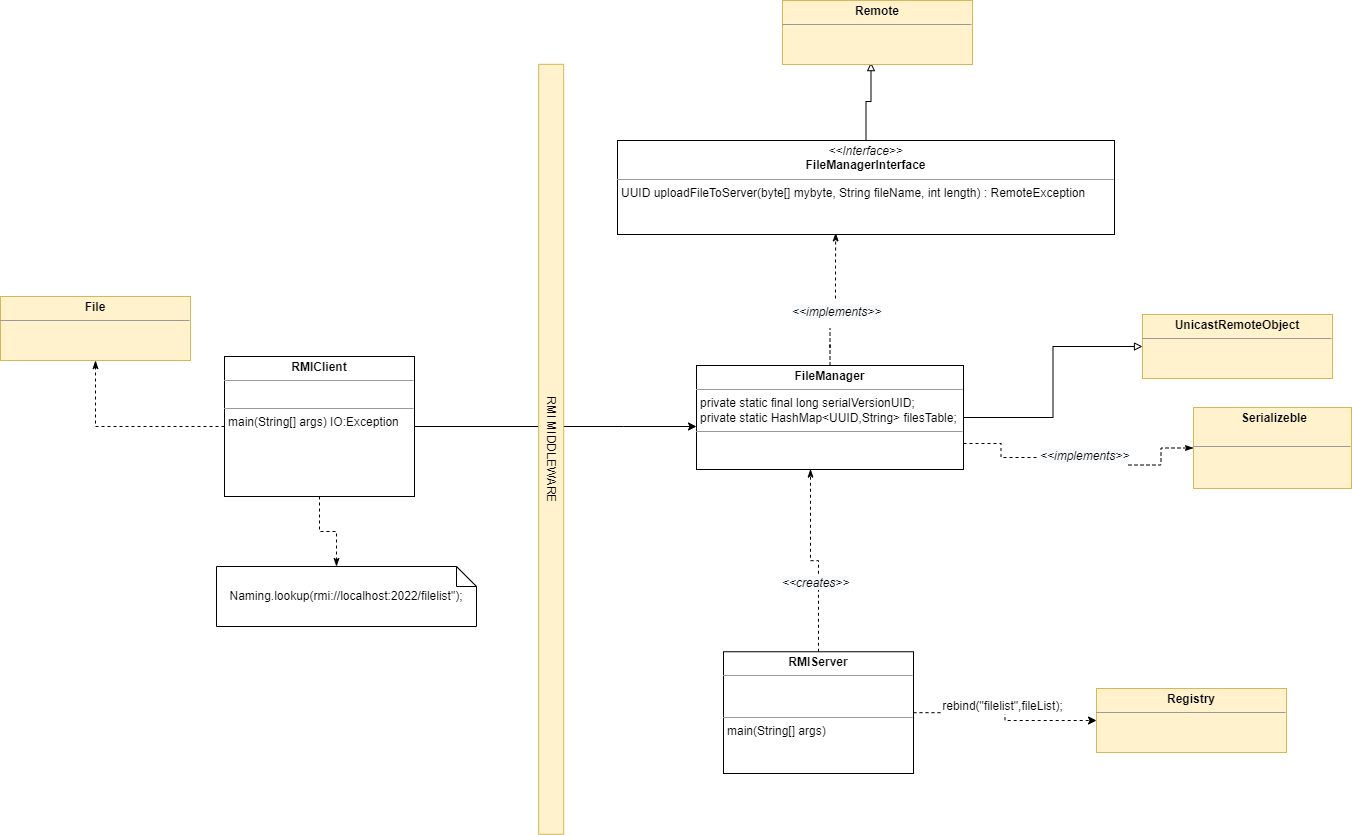

The diagram above was exported from draw.io. Its source (the exported page's mxGraphModel, read from the mxfile embedded in the PNG):
<mxGraphModel dx="3605" dy="1427" grid="0" gridSize="10" guides="0" tooltips="1" connect="1" arrows="1" fold="1" page="1" pageScale="1" pageWidth="850" pageHeight="1100" math="0" shadow="0">
  <root>
    <mxCell id="0" />
    <mxCell id="1" parent="0" />
    <mxCell id="yGWXZ6u6icjItTc5VBg5-7" style="edgeStyle=orthogonalEdgeStyle;rounded=0;orthogonalLoop=1;jettySize=auto;html=1;" edge="1" parent="1" source="9ILJax_mf9ldLtZK62mx-10" target="9ILJax_mf9ldLtZK62mx-13">
      <mxGeometry relative="1" as="geometry">
        <Array as="points">
          <mxPoint x="-160" y="559" />
          <mxPoint x="-160" y="559" />
        </Array>
      </mxGeometry>
    </mxCell>
    <mxCell id="9ILJax_mf9ldLtZK62mx-2" value="RMI MIDDLEWARE" style="rounded=0;whiteSpace=wrap;html=1;rotation=90;fillColor=#fff2cc;strokeColor=#d6b656;" parent="1" vertex="1">
      <mxGeometry x="-617.31" y="569.31" width="770" height="25" as="geometry" />
    </mxCell>
    <mxCell id="9ILJax_mf9ldLtZK62mx-31" style="edgeStyle=orthogonalEdgeStyle;rounded=0;jumpSize=12;orthogonalLoop=1;jettySize=auto;html=1;entryX=0;entryY=0;entryDx=120;entryDy=0;entryPerimeter=0;dashed=1;strokeWidth=1;startArrow=none;startFill=0;endArrow=classicThin;endFill=1;startSize=6;endSize=6;sourcePerimeterSpacing=0;targetPerimeterSpacing=0;" parent="1" source="9ILJax_mf9ldLtZK62mx-10" target="9ILJax_mf9ldLtZK62mx-15" edge="1">
      <mxGeometry relative="1" as="geometry" />
    </mxCell>
    <mxCell id="yGWXZ6u6icjItTc5VBg5-25" style="edgeStyle=orthogonalEdgeStyle;rounded=0;orthogonalLoop=1;jettySize=auto;html=1;entryX=0.5;entryY=1;entryDx=0;entryDy=0;dashed=1;endArrow=classicThin;endFill=1;" edge="1" parent="1" source="9ILJax_mf9ldLtZK62mx-10" target="yGWXZ6u6icjItTc5VBg5-24">
      <mxGeometry relative="1" as="geometry" />
    </mxCell>
    <mxCell id="9ILJax_mf9ldLtZK62mx-10" value="&lt;p style=&quot;margin:0px;margin-top:4px;text-align:center;&quot;&gt;&lt;b&gt;RMIClient&lt;/b&gt;&lt;/p&gt;&lt;hr size=&quot;1&quot;&gt;&lt;p style=&quot;margin:0px;margin-left:4px;&quot;&gt;&lt;br&gt;&lt;/p&gt;&lt;hr size=&quot;1&quot;&gt;&lt;p style=&quot;margin:0px;margin-left:4px;&quot;&gt;main(String[] args) IO:Exception&lt;/p&gt;&lt;p style=&quot;margin:0px;margin-left:4px;&quot;&gt;&lt;br&gt;&lt;/p&gt;" style="verticalAlign=top;align=left;overflow=fill;fontSize=12;fontFamily=Helvetica;html=1;" parent="1" vertex="1">
      <mxGeometry x="-559" y="489" width="190" height="140" as="geometry" />
    </mxCell>
    <mxCell id="9ILJax_mf9ldLtZK62mx-29" style="edgeStyle=orthogonalEdgeStyle;rounded=0;jumpSize=12;orthogonalLoop=1;jettySize=auto;html=1;entryX=0.439;entryY=0.983;entryDx=0;entryDy=0;entryPerimeter=0;dashed=1;strokeWidth=1;startArrow=none;startFill=0;endArrow=classicThin;endFill=1;startSize=6;endSize=6;targetPerimeterSpacing=0;" parent="1" source="9ILJax_mf9ldLtZK62mx-23" target="9ILJax_mf9ldLtZK62mx-28" edge="1">
      <mxGeometry relative="1" as="geometry" />
    </mxCell>
    <mxCell id="yGWXZ6u6icjItTc5VBg5-17" style="edgeStyle=orthogonalEdgeStyle;rounded=0;orthogonalLoop=1;jettySize=auto;html=1;exitX=1;exitY=0.5;exitDx=0;exitDy=0;entryX=0;entryY=0.5;entryDx=0;entryDy=0;endArrow=block;endFill=0;" edge="1" parent="1" source="9ILJax_mf9ldLtZK62mx-13" target="yGWXZ6u6icjItTc5VBg5-16">
      <mxGeometry relative="1" as="geometry" />
    </mxCell>
    <mxCell id="yGWXZ6u6icjItTc5VBg5-19" style="edgeStyle=orthogonalEdgeStyle;rounded=0;orthogonalLoop=1;jettySize=auto;html=1;exitX=1;exitY=0.75;exitDx=0;exitDy=0;entryX=0;entryY=0.5;entryDx=0;entryDy=0;endArrow=classicThin;endFill=1;dashed=1;startArrow=none;" edge="1" parent="1" source="yGWXZ6u6icjItTc5VBg5-20" target="yGWXZ6u6icjItTc5VBg5-18">
      <mxGeometry relative="1" as="geometry" />
    </mxCell>
    <mxCell id="9ILJax_mf9ldLtZK62mx-13" value="&lt;p style=&quot;margin:0px;margin-top:4px;text-align:center;&quot;&gt;&lt;b&gt;FileManager&lt;/b&gt;&lt;/p&gt;&lt;hr size=&quot;1&quot;&gt;&lt;p style=&quot;margin: 0px 0px 0px 4px;&quot;&gt;private static final long serialVersionUID;&lt;/p&gt;&lt;p style=&quot;margin: 0px 0px 0px 4px;&quot;&gt;private static HashMap&amp;lt;UUID,String&amp;gt; filesTable;&lt;/p&gt;&lt;hr size=&quot;1&quot;&gt;&lt;p style=&quot;margin:0px;margin-left:4px;&quot;&gt;&lt;br&gt;&lt;/p&gt;" style="verticalAlign=top;align=left;overflow=fill;fontSize=12;fontFamily=Helvetica;html=1;" parent="1" vertex="1">
      <mxGeometry x="-87" y="498" width="267" height="104" as="geometry" />
    </mxCell>
    <mxCell id="9ILJax_mf9ldLtZK62mx-15" value="Naming.lookup(rmi://localhost:2022/filelist&quot;);" style="shape=note;size=20;whiteSpace=wrap;html=1;" parent="1" vertex="1">
      <mxGeometry x="-567" y="699" width="260" height="60" as="geometry" />
    </mxCell>
    <mxCell id="9ILJax_mf9ldLtZK62mx-27" style="edgeStyle=orthogonalEdgeStyle;rounded=0;jumpSize=12;orthogonalLoop=1;jettySize=auto;html=1;entryX=0.427;entryY=0.996;entryDx=0;entryDy=0;entryPerimeter=0;strokeWidth=1;startArrow=none;startFill=0;endArrow=classicThin;endFill=1;startSize=6;endSize=6;sourcePerimeterSpacing=0;targetPerimeterSpacing=0;dashed=1;" parent="1" source="9ILJax_mf9ldLtZK62mx-26" target="9ILJax_mf9ldLtZK62mx-13" edge="1">
      <mxGeometry relative="1" as="geometry" />
    </mxCell>
    <mxCell id="9ILJax_mf9ldLtZK62mx-22" value="&lt;i style=&quot;color: rgb(0, 0, 0); font-family: Helvetica; font-size: 12px; font-variant-ligatures: normal; font-variant-caps: normal; font-weight: 400; letter-spacing: normal; orphans: 2; text-align: center; text-indent: 0px; text-transform: none; widows: 2; word-spacing: 0px; -webkit-text-stroke-width: 0px; background-color: rgb(248, 249, 250); text-decoration-thickness: initial; text-decoration-style: initial; text-decoration-color: initial;&quot;&gt;&amp;lt;&amp;lt;creates&amp;gt;&amp;gt;&lt;/i&gt;" style="text;whiteSpace=wrap;html=1;" parent="1" vertex="1">
      <mxGeometry x="-3" y="702" width="90" height="30" as="geometry" />
    </mxCell>
    <mxCell id="yGWXZ6u6icjItTc5VBg5-11" style="edgeStyle=orthogonalEdgeStyle;rounded=0;orthogonalLoop=1;jettySize=auto;html=1;entryX=0;entryY=0.5;entryDx=0;entryDy=0;dashed=1;" edge="1" parent="1" source="9ILJax_mf9ldLtZK62mx-26" target="yGWXZ6u6icjItTc5VBg5-10">
      <mxGeometry relative="1" as="geometry" />
    </mxCell>
    <mxCell id="9ILJax_mf9ldLtZK62mx-26" value="&lt;p style=&quot;margin:0px;margin-top:4px;text-align:center;&quot;&gt;&lt;b&gt;RMIServer&lt;/b&gt;&lt;/p&gt;&lt;hr size=&quot;1&quot;&gt;&lt;p style=&quot;margin:0px;margin-left:4px;&quot;&gt;&lt;br&gt;&lt;br&gt;&lt;/p&gt;&lt;hr size=&quot;1&quot;&gt;&lt;p style=&quot;margin:0px;margin-left:4px;&quot;&gt;main(String[] args)&amp;nbsp;&lt;/p&gt;" style="verticalAlign=top;align=left;overflow=fill;fontSize=12;fontFamily=Helvetica;html=1;" parent="1" vertex="1">
      <mxGeometry x="-60" y="784.25" width="190" height="121.75" as="geometry" />
    </mxCell>
    <mxCell id="yGWXZ6u6icjItTc5VBg5-15" style="edgeStyle=orthogonalEdgeStyle;rounded=0;orthogonalLoop=1;jettySize=auto;html=1;endArrow=block;endFill=0;" edge="1" parent="1" source="9ILJax_mf9ldLtZK62mx-28">
      <mxGeometry relative="1" as="geometry">
        <mxPoint x="87.5" y="195.11114501953125" as="targetPoint" />
      </mxGeometry>
    </mxCell>
    <mxCell id="9ILJax_mf9ldLtZK62mx-28" value="&lt;p style=&quot;margin:0px;margin-top:4px;text-align:center;&quot;&gt;&lt;i&gt;&amp;lt;&amp;lt;Interface&amp;gt;&amp;gt;&lt;/i&gt;&lt;br&gt;&lt;b&gt;FileManagerInterface&lt;/b&gt;&lt;/p&gt;&lt;hr size=&quot;1&quot;&gt;&lt;p style=&quot;margin:0px;margin-left:4px;&quot;&gt;&lt;span style=&quot;background-color: initial;&quot;&gt;UUID uploadFileToServer(byte[] mybyte, String fileName, int length) : RemoteException&lt;/span&gt;&lt;br&gt;&lt;/p&gt;&lt;p style=&quot;margin:0px;margin-left:4px;&quot;&gt;&lt;br&gt;&lt;/p&gt;" style="verticalAlign=top;align=left;overflow=fill;fontSize=12;fontFamily=Helvetica;html=1;" parent="1" vertex="1">
      <mxGeometry x="-166" y="273" width="497" height="94" as="geometry" />
    </mxCell>
    <mxCell id="9ILJax_mf9ldLtZK62mx-23" value="&lt;i style=&quot;color: rgb(0, 0, 0); font-family: Helvetica; font-size: 12px; font-variant-ligatures: normal; font-variant-caps: normal; font-weight: 400; letter-spacing: normal; orphans: 2; text-align: center; text-indent: 0px; text-transform: none; widows: 2; word-spacing: 0px; -webkit-text-stroke-width: 0px; background-color: rgb(248, 249, 250); text-decoration-thickness: initial; text-decoration-style: initial; text-decoration-color: initial;&quot;&gt;&amp;lt;&amp;lt;implements&amp;gt;&amp;gt;&lt;/i&gt;" style="text;whiteSpace=wrap;html=1;" parent="1" vertex="1">
      <mxGeometry x="7" y="431" width="90" height="30" as="geometry" />
    </mxCell>
    <mxCell id="yGWXZ6u6icjItTc5VBg5-3" value="" style="edgeStyle=orthogonalEdgeStyle;rounded=0;jumpSize=12;orthogonalLoop=1;jettySize=auto;html=1;entryX=0.439;entryY=0.983;entryDx=0;entryDy=0;entryPerimeter=0;dashed=1;strokeWidth=1;startArrow=none;startFill=0;endArrow=none;endFill=1;startSize=6;endSize=6;sourcePerimeterSpacing=0;" edge="1" parent="1" source="9ILJax_mf9ldLtZK62mx-13" target="9ILJax_mf9ldLtZK62mx-23">
      <mxGeometry relative="1" as="geometry">
        <mxPoint x="49" y="497" as="sourcePoint" />
        <mxPoint x="50.96100000000001" y="367.40200000000004" as="targetPoint" />
      </mxGeometry>
    </mxCell>
    <mxCell id="yGWXZ6u6icjItTc5VBg5-10" value="&lt;p style=&quot;margin:0px;margin-top:4px;text-align:center;&quot;&gt;&lt;b&gt;Registry&lt;/b&gt;&lt;/p&gt;&lt;hr size=&quot;1&quot;&gt;&lt;p style=&quot;margin:0px;margin-left:4px;&quot;&gt;&lt;br&gt;&lt;br&gt;&lt;/p&gt;&lt;hr size=&quot;1&quot;&gt;&lt;p style=&quot;margin:0px;margin-left:4px;&quot;&gt;&lt;br&gt;&lt;/p&gt;" style="verticalAlign=top;align=left;overflow=fill;fontSize=12;fontFamily=Helvetica;html=1;fillColor=#fff2cc;strokeColor=#d6b656;" vertex="1" parent="1">
      <mxGeometry x="313" y="821" width="190" height="64" as="geometry" />
    </mxCell>
    <mxCell id="yGWXZ6u6icjItTc5VBg5-12" value="rebind(&quot;filelist&quot;,fileList);" style="text;html=1;strokeColor=none;fillColor=none;align=center;verticalAlign=middle;whiteSpace=wrap;rounded=0;labelBackgroundColor=#FFFFFF;" vertex="1" parent="1">
      <mxGeometry x="146" y="828" width="147" height="21" as="geometry" />
    </mxCell>
    <mxCell id="yGWXZ6u6icjItTc5VBg5-14" value="&lt;p style=&quot;margin:0px;margin-top:4px;text-align:center;&quot;&gt;&lt;b&gt;Remote&lt;/b&gt;&lt;/p&gt;&lt;hr size=&quot;1&quot;&gt;&lt;p style=&quot;margin:0px;margin-left:4px;&quot;&gt;&lt;br&gt;&lt;br&gt;&lt;/p&gt;&lt;hr size=&quot;1&quot;&gt;&lt;p style=&quot;margin:0px;margin-left:4px;&quot;&gt;&lt;br&gt;&lt;/p&gt;" style="verticalAlign=top;align=left;overflow=fill;fontSize=12;fontFamily=Helvetica;html=1;fillColor=#fff2cc;strokeColor=#d6b656;" vertex="1" parent="1">
      <mxGeometry x="-1" y="133" width="190" height="64" as="geometry" />
    </mxCell>
    <mxCell id="yGWXZ6u6icjItTc5VBg5-16" value="&lt;p style=&quot;margin:0px;margin-top:4px;text-align:center;&quot;&gt;&lt;b&gt;UnicastRemoteObject&lt;/b&gt;&lt;/p&gt;&lt;hr size=&quot;1&quot;&gt;&lt;p style=&quot;margin:0px;margin-left:4px;&quot;&gt;&lt;br&gt;&lt;br&gt;&lt;/p&gt;&lt;hr size=&quot;1&quot;&gt;&lt;p style=&quot;margin:0px;margin-left:4px;&quot;&gt;&lt;br&gt;&lt;/p&gt;" style="verticalAlign=top;align=left;overflow=fill;fontSize=12;fontFamily=Helvetica;html=1;fillColor=#fff2cc;strokeColor=#d6b656;" vertex="1" parent="1">
      <mxGeometry x="359" y="447" width="190" height="64" as="geometry" />
    </mxCell>
    <mxCell id="yGWXZ6u6icjItTc5VBg5-18" value="&lt;p style=&quot;margin: 4px 0px 0px;&quot;&gt;&lt;/p&gt;&lt;p style=&quot;margin:0px;margin-left:4px;&quot;&gt;&lt;b&gt;Serializeble&lt;/b&gt;&lt;br&gt;&lt;br&gt;&lt;/p&gt;&lt;hr size=&quot;1&quot;&gt;&lt;p style=&quot;text-align: left; margin: 0px 0px 0px 4px;&quot;&gt;&lt;br&gt;&lt;/p&gt;" style="verticalAlign=top;align=center;overflow=fill;fontSize=12;fontFamily=Helvetica;html=1;fillColor=#fff2cc;strokeColor=#d6b656;" vertex="1" parent="1">
      <mxGeometry x="410" y="540" width="158" height="81" as="geometry" />
    </mxCell>
    <mxCell id="yGWXZ6u6icjItTc5VBg5-20" value="&lt;i style=&quot;color: rgb(0, 0, 0); font-family: Helvetica; font-size: 12px; font-variant-ligatures: normal; font-variant-caps: normal; font-weight: 400; letter-spacing: normal; orphans: 2; text-align: center; text-indent: 0px; text-transform: none; widows: 2; word-spacing: 0px; -webkit-text-stroke-width: 0px; background-color: rgb(248, 249, 250); text-decoration-thickness: initial; text-decoration-style: initial; text-decoration-color: initial;&quot;&gt;&amp;lt;&amp;lt;implements&amp;gt;&amp;gt;&lt;/i&gt;" style="text;whiteSpace=wrap;html=1;" vertex="1" parent="1">
      <mxGeometry x="255" y="575" width="90" height="30" as="geometry" />
    </mxCell>
    <mxCell id="yGWXZ6u6icjItTc5VBg5-22" value="" style="edgeStyle=orthogonalEdgeStyle;rounded=0;orthogonalLoop=1;jettySize=auto;html=1;exitX=1;exitY=0.75;exitDx=0;exitDy=0;entryX=0;entryY=0.5;entryDx=0;entryDy=0;endArrow=none;endFill=1;dashed=1;" edge="1" parent="1" source="9ILJax_mf9ldLtZK62mx-13" target="yGWXZ6u6icjItTc5VBg5-20">
      <mxGeometry relative="1" as="geometry">
        <mxPoint x="142.99999999999977" y="594.9999999999998" as="sourcePoint" />
        <mxPoint x="299" y="601.5" as="targetPoint" />
      </mxGeometry>
    </mxCell>
    <mxCell id="yGWXZ6u6icjItTc5VBg5-24" value="&lt;p style=&quot;margin:0px;margin-top:4px;text-align:center;&quot;&gt;&lt;b&gt;File&lt;/b&gt;&lt;/p&gt;&lt;hr size=&quot;1&quot;&gt;&lt;p style=&quot;margin:0px;margin-left:4px;&quot;&gt;&lt;br&gt;&lt;br&gt;&lt;/p&gt;&lt;hr size=&quot;1&quot;&gt;&lt;p style=&quot;margin:0px;margin-left:4px;&quot;&gt;&lt;br&gt;&lt;/p&gt;" style="verticalAlign=top;align=left;overflow=fill;fontSize=12;fontFamily=Helvetica;html=1;fillColor=#fff2cc;strokeColor=#d6b656;" vertex="1" parent="1">
      <mxGeometry x="-783" y="429" width="190" height="64" as="geometry" />
    </mxCell>
  </root>
</mxGraphModel>